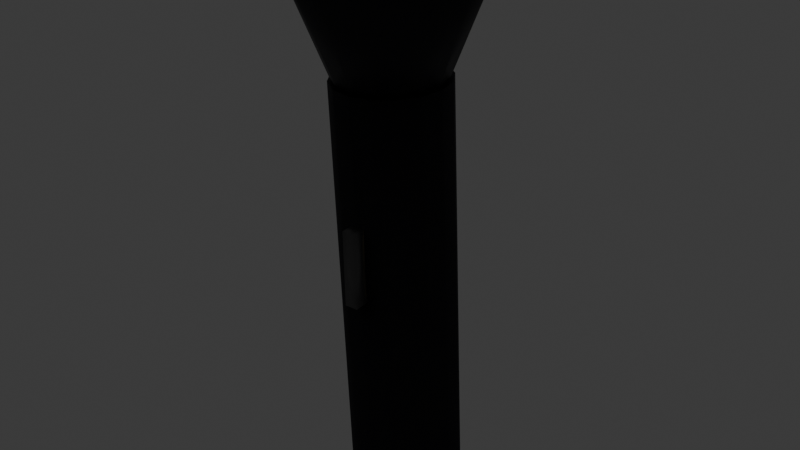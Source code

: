 # Source: Flashlight.blend  (saved by Blender 5.2.44; exported with 4.5.12 LTS)
import bpy
from mathutils import Matrix  # noqa: F401  (used for matrix-valued properties, if any)

bpy.ops.wm.read_factory_settings(use_empty=True)
scene = bpy.context.scene
scene.name = 'Scene'

# ---- collections
col_collection = bpy.data.collections.new('Collection'); scene.collection.children.link(col_collection)

# ---- materials (node trees are filled in below, after node groups)
mat_lens = bpy.data.materials.new('Lens')
mat_head = bpy.data.materials.new('Head')
mat_switch = bpy.data.materials.new('switch')

# ---- material node trees
mat_lens.use_nodes = True; mat_lens.node_tree.nodes.clear()
_N = mat_lens.node_tree.nodes; _L = mat_lens.node_tree.links
n0 = _N.new('ShaderNodeBsdfPrincipled'); n0.name = 'Principled BSDF'; n0.location = (-200, 100)
n0.inputs[0].default_value = (1.0, 0.7991, 0.3916, 1.0)
n0.inputs[10].default_value = 0.005
n0.inputs[27].default_value = (1.0, 0.7991, 0.3916, 1.0)
n0.inputs[28].default_value = 1.2
n1 = _N.new('ShaderNodeOutputMaterial'); n1.name = 'Material Output'; n1.location = (200, 100)
_L.new(n0.outputs[0], n1.inputs[0])
n1.is_active_output = True
mat_head.use_nodes = True; mat_head.node_tree.nodes.clear()
_N = mat_head.node_tree.nodes; _L = mat_head.node_tree.links
n0 = _N.new('ShaderNodeBsdfPrincipled'); n0.name = 'Principled BSDF'; n0.location = (-200, 100)
n0.inputs[0].default_value = (0.02416, 0.02416, 0.02843, 1.0)
n0.inputs[1].default_value = 0.75
n0.inputs[2].default_value = 0.55
n0.inputs[10].default_value = 0.005
n1 = _N.new('ShaderNodeOutputMaterial'); n1.name = 'Material Output'; n1.location = (200, 100)
_L.new(n0.outputs[0], n1.inputs[0])
n1.is_active_output = True
mat_switch.use_nodes = True; mat_switch.node_tree.nodes.clear()
_N = mat_switch.node_tree.nodes; _L = mat_switch.node_tree.links
n0 = _N.new('ShaderNodeBsdfPrincipled'); n0.name = 'Principled BSDF'; n0.location = (-200, 100)
n0.inputs[0].default_value = (0.1265, 0.1265, 0.1265, 1.0)
n0.inputs[1].default_value = 0.5
n0.inputs[10].default_value = 0.005
n1 = _N.new('ShaderNodeOutputMaterial'); n1.name = 'Material Output'; n1.location = (200, 100)
_L.new(n0.outputs[0], n1.inputs[0])
n1.is_active_output = True

# ---- world
world_world = bpy.data.worlds.new('World'); scene.world = world_world
world_world.use_nodes = True; world_world.node_tree.nodes.clear()
_N = world_world.node_tree.nodes; _L = world_world.node_tree.links
n0 = _N.new('ShaderNodeOutputWorld'); n0.name = 'World Output'; n0.location = (200, 100)
n1 = _N.new('ShaderNodeBackground'); n1.name = 'Background'; n1.location = (-200, 100)
n1.inputs[0].default_value = (0.05088, 0.05088, 0.05088, 1.0)
_L.new(n1.outputs[0], n0.inputs[0])
n0.is_active_output = True
world_world.color = (0.05088, 0.05088, 0.05088)
world_world.sun_shadow_jitter_overblur = 0.0

# ---- meshes
me_cylinder_027 = bpy.data.meshes.new('Cylinder.027')
me_cylinder_027.from_pydata([(0.0, 0.12, -0.45), (0.0, 0.12, 0.45), (0.04592, 0.1109, -0.45), (0.04592, 0.1109, 0.45), (0.08485, 0.08485, -0.45), (0.08485, 0.08485, 0.45), (0.1109, 0.04592, -0.45), (0.1109, 0.04592, 0.45), (0.12, 0.0, -0.45), (0.12, 0.0, 0.45), (0.1109, -0.04592, -0.45), (0.1109, -0.04592, 0.45), (0.08485, -0.08485, -0.45), (0.08485, -0.08485, 0.45), (0.04592, -0.1109, -0.45), (0.04592, -0.1109, 0.45), (0.0, -0.12, -0.45), (0.0, -0.12, 0.45), (-0.04592, -0.1109, -0.45), (-0.04592, -0.1109, 0.45), (-0.08485, -0.08485, -0.45), (-0.08485, -0.08485, 0.45), (-0.1109, -0.04592, -0.45), (-0.1109, -0.04592, 0.45), (-0.12, 0.0, -0.45), (-0.12, 0.0, 0.45), (-0.1109, 0.04592, -0.45), (-0.1109, 0.04592, 0.45), (-0.08485, 0.08485, -0.45), (-0.08485, 0.08485, 0.45), (-0.04592, 0.1109, -0.45), (-0.04592, 0.1109, 0.45), (0.001284, 0.219, 0.717), (-0.00275, 0.1065, 0.4393), (-0.08114, 0.2015, 0.7188), (-0.04396, 0.09779, 0.4403), (-0.1506, 0.1538, 0.7208), (-0.07868, 0.07393, 0.4412), (-0.1965, 0.08311, 0.7225), (-0.1016, 0.0386, 0.4421), (-0.2118, 0.0002428, 0.7237), (-0.1093, -0.002833, 0.4427), (-0.1943, -0.0822, 0.7243), (-0.1005, -0.04405, 0.443), (-0.1466, -0.1517, 0.7241), (-0.07668, -0.07879, 0.4429), (-0.07591, -0.1976, 0.7232), (-0.04135, -0.1017, 0.4425), (0.006943, -0.213, 0.7217), (7.954e-05, -0.1094, 0.4417), (0.08936, -0.1955, 0.7199), (0.04129, -0.1007, 0.4408), (0.1588, -0.1477, 0.7179), (0.07601, -0.07682, 0.4398), (0.2047, -0.07706, 0.7162), (0.09896, -0.04149, 0.439), (0.2201, 0.005801, 0.715), (0.1066, -5.433e-05, 0.4383), (0.2025, 0.08824, 0.7144), (0.09787, 0.04117, 0.4381), (0.1548, 0.1577, 0.7146), (0.07401, 0.0759, 0.4381), (0.08413, 0.2036, 0.7155), (0.03868, 0.09886, 0.4386), (0.001612, 0.1992, 0.7007), (0.002704, 0.2006, 0.7204), (0.07738, 0.1842, 0.7008), (0.07846, 0.1855, 0.7191), (0.1416, 0.1412, 0.7007), (0.1427, 0.1425, 0.7181), (0.1845, 0.077, 0.7006), (0.1855, 0.07827, 0.7176), (0.1996, 0.001221, 0.7003), (0.2006, 0.002478, 0.7176), (0.1845, -0.07456, 0.7), (0.1855, -0.0733, 0.7182), (0.1416, -0.1388, 0.6997), (0.1425, -0.1375, 0.7192), (0.05862, -0.1709, 0.6993), (0.05956, -0.1695, 0.7208), (-0.01101, -0.2054, 0.6997), (-0.008646, -0.1831, 0.7218), (-0.08678, -0.1903, 0.6996), (-0.07683, -0.1695, 0.7229), (-0.151, -0.1474, 0.6996), (-0.1346, -0.1308, 0.7238), (-0.1939, -0.08314, 0.6998), (-0.1732, -0.07298, 0.7244), (-0.209, -0.007363, 0.7001), (-0.1867, -0.004761, 0.7247), (-0.1939, 0.06842, 0.7004), (-0.1731, 0.06345, 0.7245), (-0.1356, 0.1198, 0.7009), (-0.1344, 0.1213, 0.7239), (-0.07416, 0.1842, 0.7005), (-0.07307, 0.1856, 0.7218), (-0.01584, -0.1467, 0.01689), (-0.0142, -0.1434, 0.181), (-0.01582, -0.1166, 0.0183), (-0.01417, -0.1133, 0.1824), (0.01417, -0.1467, 0.0176), (0.01582, -0.1434, 0.1817), (0.0142, -0.1166, 0.019), (0.01584, -0.1133, 0.1831), (0.0, 0.12, -0.45), (0.04592, 0.1109, -0.45), (0.04592, 0.1109, 0.45), (0.0, 0.12, 0.45), (0.08485, 0.08485, -0.45), (0.08485, 0.08485, 0.45), (0.1109, 0.04592, -0.45), (0.1109, 0.04592, 0.45), (0.12, 0.0, -0.45), (0.12, 0.0, 0.45), (0.1109, -0.04592, -0.45), (0.1109, -0.04592, 0.45), (0.08485, -0.08485, -0.45), (0.08485, -0.08485, 0.45), (0.04592, -0.1109, -0.45), (0.04592, -0.1109, 0.45), (0.0, -0.12, -0.45), (0.0, -0.12, 0.45), (-0.04592, -0.1109, -0.45), (-0.04592, -0.1109, 0.45), (-0.08485, -0.08485, -0.45), (-0.08485, -0.08485, 0.45), (-0.1109, -0.04592, -0.45), (-0.1109, -0.04592, 0.45), (-0.12, 0.0, -0.45), (-0.12, 0.0, 0.45), (-0.1109, 0.04592, -0.45), (-0.1109, 0.04592, 0.45), (-0.08485, 0.08485, -0.45), (-0.08485, 0.08485, 0.45), (-0.04592, 0.1109, -0.45), (-0.04592, 0.1109, 0.45)], [], [(16, 14, 118, 120), (23, 25, 129, 127), (5, 7, 111, 109), (24, 22, 126, 128), (6, 4, 108, 110), (31, 1, 107, 135), (13, 15, 119, 117), (0, 30, 134, 104), (14, 12, 116, 118), (21, 23, 127, 125), (3, 5, 109, 106), (22, 20, 124, 126), (4, 2, 105, 108), (29, 31, 135, 133), (3, 1, 31, 29, 27, 25, 23, 21, 19, 17, 15, 13, 11, 9, 7, 5), (11, 13, 117, 115), (30, 28, 132, 134), (0, 2, 4, 6, 8, 10, 12, 14, 16, 18, 20, 22, 24, 26, 28, 30), (32, 33, 35, 34), (34, 35, 37, 36), (36, 37, 39, 38), (38, 39, 41, 40), (40, 41, 43, 42), (42, 43, 45, 44), (44, 45, 47, 46), (46, 47, 49, 48), (48, 49, 51, 50), (50, 51, 53, 52), (52, 53, 55, 54), (54, 55, 57, 56), (56, 57, 59, 58), (58, 59, 61, 60), (35, 33, 63, 61, 59, 57, 55, 53, 51, 49, 47, 45, 43, 41, 39, 37), (60, 61, 63, 62), (62, 63, 33, 32), (32, 34, 36, 38, 40, 42, 44, 46, 48, 50, 52, 54, 56, 58, 60, 62), (64, 65, 67, 66), (66, 67, 69, 68), (68, 69, 71, 70), (70, 71, 73, 72), (72, 73, 75, 74), (74, 75, 77, 76), (76, 77, 79, 78), (78, 79, 81, 80), (80, 81, 83, 82), (82, 83, 85, 84), (84, 85, 87, 86), (86, 87, 89, 88), (88, 89, 91, 90), (90, 91, 93, 92), (67, 65, 95, 93, 91, 89, 87, 85, 83, 81, 79, 77, 75, 73, 71, 69), (92, 93, 95, 94), (94, 95, 65, 64), (64, 66, 68, 70, 72, 74, 76, 78, 80, 82, 84, 86, 88, 90, 92, 94), (96, 97, 99, 98), (98, 99, 103, 102), (102, 103, 101, 100), (100, 101, 97, 96), (98, 102, 100, 96), (103, 99, 97, 101), (104, 107, 106, 105), (105, 106, 109, 108), (108, 109, 111, 110), (110, 111, 113, 112), (112, 113, 115, 114), (114, 115, 117, 116), (116, 117, 119, 118), (118, 119, 121, 120), (120, 121, 123, 122), (122, 123, 125, 124), (124, 125, 127, 126), (126, 127, 129, 128), (128, 129, 131, 130), (130, 131, 133, 132), (132, 133, 135, 134), (134, 135, 107, 104), (15, 17, 121, 119), (8, 6, 110, 112), (26, 24, 128, 130), (7, 9, 113, 111), (25, 27, 131, 129), (18, 16, 120, 122), (17, 19, 123, 121), (10, 8, 112, 114), (28, 26, 130, 132), (2, 0, 104, 105), (9, 11, 115, 113), (27, 29, 133, 131), (1, 3, 106, 107), (20, 18, 122, 124), (19, 21, 125, 123), (12, 10, 114, 116)])
me_cylinder_027.polygons.foreach_set('use_smooth', [True] * 92)
me_cylinder_027.polygons.foreach_set('material_index', [0, 0, 0, 0, 0, 0, 0, 0, 0, 0, 0, 0, 0, 0, 1, 0, 0, 1, 1, 1, 1, 1, 1, 1, 1, 1, 1, 1, 1, 1, 1, 1, 0, 1, 1, 2, 0, 0, 0, 0, 0, 0, 0, 0, 1, 1, 1, 1, 1, 0, 0, 0, 0, 1, 2, 0, 2, 2, 2, 2, 1, 1, 1, 1, 1, 1, 1, 1, 1, 1, 1, 1, 1, 1, 1, 1, 0, 0, 0, 0, 0, 0, 0, 0, 0, 0, 0, 0, 0, 0, 0, 0])
_uv = me_cylinder_027.uv_layers.new(name='UVMap')
_uv.uv.foreach_set('vector', [0.75, 0.01, 0.8418, 0.02827, 0.8418, 0.02827, 0.75, 0.01, 0.02827, 0.1582, 0.01, 0.25, 0.01, 0.25, 0.02827, 0.1582, 0.4197, 0.4197, 0.4717, 0.3418, 0.4717, 0.3418, 0.4197, 0.4197, 0.51, 0.25, 0.5283, 0.1582, 0.5283, 0.1582, 0.51, 0.25, 0.9717, 0.3418, 0.9197, 0.4197, 0.9197, 0.4197, 0.9717, 0.3418, 0.1582, 0.4717, 0.25, 0.49, 0.25, 0.49, 0.1582, 0.4717, 0.4197, 0.08029, 0.3418, 0.02827, 0.3418, 0.02827, 0.4197, 0.08029, 0.75, 0.49, 0.6582, 0.4717, 0.6582, 0.4717, 0.75, 0.49, 0.8418, 0.02827, 0.9197, 0.08029, 0.9197, 0.08029, 0.8418, 0.02827, 0.08029, 0.08029, 0.02827, 0.1582, 0.02827, 0.1582, 0.08029, 0.08029, 0.3418, 0.4717, 0.4197, 0.4197, 0.4197, 0.4197, 0.3418, 0.4717, 0.5283, 0.1582, 0.5803, 0.08029, 0.5803, 0.08029, 0.5283, 0.1582, 0.9197, 0.4197, 0.8418, 0.4717, 0.8418, 0.4717, 0.9197, 0.4197, 0.08029, 0.4197, 0.1582, 0.4717, 0.1582, 0.4717, 0.08029, 0.4197, 0.3418, 0.4717, 0.25, 0.49, 0.1582, 0.4717, 0.08029, 0.4197, 0.02827, 0.3418, 0.01, 0.25, 0.02827, 0.1582, 0.08029, 0.08029, 0.1582, 0.02827, 0.25, 0.01, 0.3418, 0.02827, 0.4197, 0.08029, 0.4717, 0.1582, 0.49, 0.25, 0.4717, 0.3418, 0.4197, 0.4197, 0.4717, 0.1582, 0.4197, 0.08029, 0.4197, 0.08029, 0.4717, 0.1582, 0.6582, 0.4717, 0.5803, 0.4197, 0.5803, 0.4197, 0.6582, 0.4717, 0.75, 0.49, 0.8418, 0.4717, 0.9197, 0.4197, 0.9717, 0.3418, 0.99, 0.25, 0.9717, 0.1582, 0.9197, 0.08029, 0.8418, 0.02827, 0.75, 0.01, 0.6582, 0.02827, 0.5803, 0.08029, 0.5283, 0.1582, 0.51, 0.25, 0.5283, 0.3418, 0.5803, 0.4197, 0.6582, 0.4717, 1.0, 0.5, 1.0, 1.0, 0.9375, 1.0, 0.9375, 0.5, 0.9375, 0.5, 0.9375, 1.0, 0.875, 1.0, 0.875, 0.5, 0.875, 0.5, 0.875, 1.0, 0.8125, 1.0, 0.8125, 0.5, 0.8125, 0.5, 0.8125, 1.0, 0.75, 1.0, 0.75, 0.5, 0.75, 0.5, 0.75, 1.0, 0.6875, 1.0, 0.6875, 0.5, 0.6875, 0.5, 0.6875, 1.0, 0.625, 1.0, 0.625, 0.5, 0.625, 0.5, 0.625, 1.0, 0.5625, 1.0, 0.5625, 0.5, 0.5625, 0.5, 0.5625, 1.0, 0.5, 1.0, 0.5, 0.5, 0.5, 0.5, 0.5, 1.0, 0.4375, 1.0, 0.4375, 0.5, 0.4375, 0.5, 0.4375, 1.0, 0.375, 1.0, 0.375, 0.5, 0.375, 0.5, 0.375, 1.0, 0.3125, 1.0, 0.3125, 0.5, 0.3125, 0.5, 0.3125, 1.0, 0.25, 1.0, 0.25, 0.5, 0.25, 0.5, 0.25, 1.0, 0.1875, 1.0, 0.1875, 0.5, 0.1875, 0.5, 0.1875, 1.0, 0.125, 1.0, 0.125, 0.5, 0.3418, 0.4717, 0.25, 0.49, 0.1582, 0.4717, 0.08029, 0.4197, 0.02827, 0.3418, 0.01, 0.25, 0.02827, 0.1582, 0.08029, 0.08029, 0.1582, 0.02827, 0.25, 0.01, 0.3418, 0.02827, 0.4197, 0.08029, 0.4717, 0.1582, 0.49, 0.25, 0.4717, 0.3418, 0.4197, 0.4197, 0.125, 0.5, 0.125, 1.0, 0.0625, 1.0, 0.0625, 0.5, 0.0625, 0.5, 0.0625, 1.0, 0.0, 1.0, 0.0, 0.5, 0.75, 0.49, 0.8418, 0.4717, 0.9197, 0.4197, 0.9717, 0.3418, 0.99, 0.25, 0.9717, 0.1582, 0.9197, 0.08029, 0.8418, 0.02827, 0.75, 0.01, 0.6582, 0.02827, 0.5803, 0.08029, 0.5283, 0.1582, 0.51, 0.25, 0.5283, 0.3418, 0.5803, 0.4197, 0.6582, 0.4717, 1.0, 0.5, 1.0, 1.0, 0.9375, 1.0, 0.9375, 0.5, 0.9375, 0.5, 0.9375, 1.0, 0.875, 1.0, 0.875, 0.5, 0.875, 0.5, 0.875, 1.0, 0.8125, 1.0, 0.8125, 0.5, 0.8125, 0.5, 0.8125, 1.0, 0.75, 1.0, 0.75, 0.5, 0.75, 0.5, 0.75, 1.0, 0.6875, 1.0, 0.6875, 0.5, 0.6875, 0.5, 0.6875, 1.0, 0.625, 1.0, 0.625, 0.5, 0.625, 0.5, 0.625, 1.0, 0.5625, 1.0, 0.5625, 0.5, 0.5625, 0.5, 0.5625, 1.0, 0.5, 1.0, 0.5, 0.5, 0.5, 0.5, 0.5, 1.0, 0.4375, 1.0, 0.4375, 0.5, 0.4375, 0.5, 0.4375, 1.0, 0.375, 1.0, 0.375, 0.5, 0.375, 0.5, 0.375, 1.0, 0.3125, 1.0, 0.3125, 0.5, 0.3125, 0.5, 0.3125, 1.0, 0.25, 1.0, 0.25, 0.5, 0.25, 0.5, 0.25, 1.0, 0.1875, 1.0, 0.1875, 0.5, 0.1875, 0.5, 0.1875, 1.0, 0.125, 1.0, 0.125, 0.5, 0.3418, 0.4717, 0.25, 0.49, 0.1582, 0.4717, 0.08029, 0.4197, 0.02827, 0.3418, 0.01, 0.25, 0.02827, 0.1582, 0.08029, 0.08029, 0.1582, 0.02827, 0.25, 0.01, 0.3418, 0.02827, 0.4197, 0.08029, 0.4717, 0.1582, 0.49, 0.25, 0.4717, 0.3418, 0.4197, 0.4197, 0.125, 0.5, 0.125, 1.0, 0.0625, 1.0, 0.0625, 0.5, 0.0625, 0.5, 0.0625, 1.0, 0.0, 1.0, 0.0, 0.5, 0.75, 0.49, 0.8418, 0.4717, 0.9197, 0.4197, 0.9717, 0.3418, 0.99, 0.25, 0.9717, 0.1582, 0.9197, 0.08029, 0.8418, 0.02827, 0.75, 0.01, 0.6582, 0.02827, 0.5803, 0.08029, 0.5283, 0.1582, 0.51, 0.25, 0.5283, 0.3418, 0.5803, 0.4197, 0.6582, 0.4717, 0.375, 0.0, 0.625, 0.0, 0.625, 0.25, 0.375, 0.25, 0.375, 0.25, 0.625, 0.25, 0.625, 0.5, 0.375, 0.5, 0.375, 0.5, 0.625, 0.5, 0.625, 0.75, 0.375, 0.75, 0.375, 0.75, 0.625, 0.75, 0.625, 1.0, 0.375, 1.0, 0.125, 0.5, 0.375, 0.5, 0.375, 0.75, 0.125, 0.75, 0.625, 0.5, 0.875, 0.5, 0.875, 0.75, 0.625, 0.75, 1.0, 0.5, 1.0, 1.0, 0.9375, 1.0, 0.9375, 0.5, 0.9375, 0.5, 0.9375, 1.0, 0.875, 1.0, 0.875, 0.5, 0.875, 0.5, 0.875, 1.0, 0.8125, 1.0, 0.8125, 0.5, 0.8125, 0.5, 0.8125, 1.0, 0.75, 1.0, 0.75, 0.5, 0.75, 0.5, 0.75, 1.0, 0.6875, 1.0, 0.6875, 0.5, 0.6875, 0.5, 0.6875, 1.0, 0.625, 1.0, 0.625, 0.5, 0.625, 0.5, 0.625, 1.0, 0.5625, 1.0, 0.5625, 0.5, 0.5625, 0.5, 0.5625, 1.0, 0.5, 1.0, 0.5, 0.5, 0.5, 0.5, 0.5, 1.0, 0.4375, 1.0, 0.4375, 0.5, 0.4375, 0.5, 0.4375, 1.0, 0.375, 1.0, 0.375, 0.5, 0.375, 0.5, 0.375, 1.0, 0.3125, 1.0, 0.3125, 0.5, 0.3125, 0.5, 0.3125, 1.0, 0.25, 1.0, 0.25, 0.5, 0.25, 0.5, 0.25, 1.0, 0.1875, 1.0, 0.1875, 0.5, 0.1875, 0.5, 0.1875, 1.0, 0.125, 1.0, 0.125, 0.5, 0.125, 0.5, 0.125, 1.0, 0.0625, 1.0, 0.0625, 0.5, 0.0625, 0.5, 0.0625, 1.0, 0.0, 1.0, 0.0, 0.5, 0.3418, 0.02827, 0.25, 0.01, 0.25, 0.01, 0.3418, 0.02827, 0.99, 0.25, 0.9717, 0.3418, 0.9717, 0.3418, 0.99, 0.25, 0.5283, 0.3418, 0.51, 0.25, 0.51, 0.25, 0.5283, 0.3418, 0.4717, 0.3418, 0.49, 0.25, 0.49, 0.25, 0.4717, 0.3418, 0.01, 0.25, 0.02827, 0.3418, 0.02827, 0.3418, 0.01, 0.25, 0.6582, 0.02827, 0.75, 0.01, 0.75, 0.01, 0.6582, 0.02827, 0.25, 0.01, 0.1582, 0.02827, 0.1582, 0.02827, 0.25, 0.01, 0.9717, 0.1582, 0.99, 0.25, 0.99, 0.25, 0.9717, 0.1582, 0.5803, 0.4197, 0.5283, 0.3418, 0.5283, 0.3418, 0.5803, 0.4197, 0.8418, 0.4717, 0.75, 0.49, 0.75, 0.49, 0.8418, 0.4717, 0.49, 0.25, 0.4717, 0.1582, 0.4717, 0.1582, 0.49, 0.25, 0.02827, 0.3418, 0.08029, 0.4197, 0.08029, 0.4197, 0.02827, 0.3418, 0.25, 0.49, 0.3418, 0.4717, 0.3418, 0.4717, 0.25, 0.49, 0.5803, 0.08029, 0.6582, 0.02827, 0.6582, 0.02827, 0.5803, 0.08029, 0.1582, 0.02827, 0.08029, 0.08029, 0.08029, 0.08029, 0.1582, 0.02827, 0.9197, 0.08029, 0.9717, 0.1582, 0.9717, 0.1582, 0.9197, 0.08029])
me_cylinder_027.materials.append(mat_lens)
me_cylinder_027.materials.append(mat_head)
me_cylinder_027.materials.append(mat_switch)
me_cylinder_027.update()

# ---- objects
ob_flashlight = bpy.data.objects.new('Flashlight', me_cylinder_027)

# ---- transforms, parenting, visibility, modifiers, constraints
ob_flashlight.location = (0.0, 0.0, 0.0)
ob_flashlight.rotation_euler = (0.03491, -0.01745, 0.0)

# ---- collection membership
col_collection.objects.link(ob_flashlight)

# ---- scene / render settings (as saved in the file)
scene.frame_start = 1; scene.frame_end = 250; scene.frame_set(1)
scene.render.engine = 'BLENDER_EEVEE_NEXT'
scene.render.bake_bias = 0.0
scene.render.bake_samples = 0
scene.render.compositor_device = 'GPU'
scene.eevee.use_volume_custom_range = False
scene.eevee.fast_gi_thickness_near = 0.1
scene.eevee.fast_gi_thickness_far = 0.0
scene.eevee.ray_tracing_options.screen_trace_thickness = 0.1
bpy.context.view_layer.update()

# ---- added for rendering (the .blend has no active camera): camera
cam_auto = bpy.data.cameras.new('AutoCamera')
cam_auto.lens = 50.0
cam_auto.sensor_width = 36.0
cam_auto.clip_end = 1000.0
ob_auto_camera = bpy.data.objects.new('AutoCamera', cam_auto)
scene.collection.objects.link(ob_auto_camera)
ob_auto_camera.location = (1.26341, -1.5158, 1.14676)
ob_auto_camera.rotation_euler = (1.09748, -7.21219e-08, 0.694738)
scene.camera = ob_auto_camera
bpy.context.view_layer.update()
